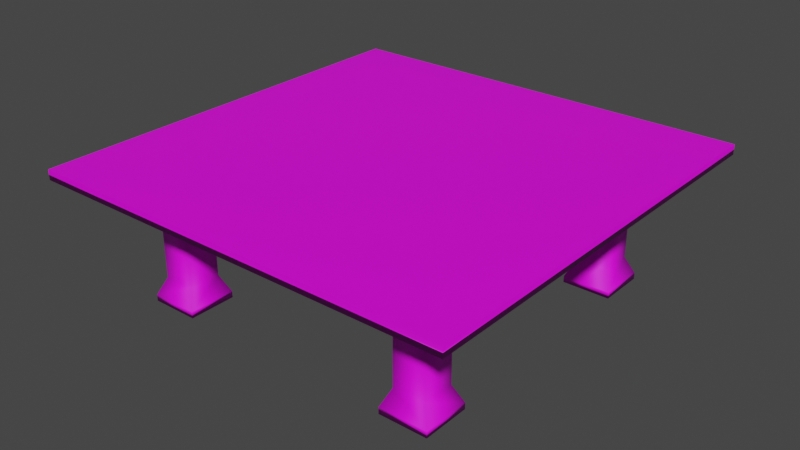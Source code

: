 # Source: table.blend  (saved by Blender 3.3.6; exported with 4.5.12 LTS)
import bpy
from mathutils import Matrix  # noqa: F401  (used for matrix-valued properties, if any)

bpy.ops.wm.read_factory_settings(use_empty=True)
scene = bpy.context.scene
scene.name = 'Scene'

# ---- collections
col_collection = bpy.data.collections.new('Collection'); scene.collection.children.link(col_collection)

# ---- images (referenced by path relative to the original .blend; pixels are not part of the script)
import os
ASSET_DIR = os.environ.get("B2B_ASSET_DIR", "")  # directory of the original .blend (textures are referenced by path, not embedded)
HERE = os.path.dirname(os.path.abspath(__file__))  # packed textures are extracted next to this script under _unpacked/

def load_image(name, relpath, width, height, colorspace="sRGB"):
    """Load a texture the original file referenced (path relative to the .blend, or extracted next to this script)."""
    p = next((c for c in (os.path.join(HERE, relpath), os.path.join(ASSET_DIR, relpath)) if relpath and os.path.exists(c)), "")
    if p:
        img = bpy.data.images.load(p, check_existing=True)
        img.name = name
    else:  # same state as the original file: an image datablock whose file is absent (Cycles renders it pink)
        img = bpy.data.images.new(name, width, height)
        img.source = "FILE"
        img.filepath = "//" + (relpath or name)
    img.colorspace_settings.name = colorspace
    return img
img_wood_texture_jpg_001 = load_image('wood texture.jpg.001', 'wood texture.jpg', 1024, 1024, 'sRGB')

# ---- materials (node trees are filled in below, after node groups)
mat_material = bpy.data.materials.new('Material')
mat_material.alpha_threshold = 0.0
mat_material.use_transparent_shadow = False
mat_material.roughness = 0.5
mat_material.line_color = (0.0, 0.0, 0.0, 1.0)

# ---- material node trees
mat_material.use_nodes = True; mat_material.node_tree.nodes.clear()
_N = mat_material.node_tree.nodes; _L = mat_material.node_tree.links
n0 = _N.new('ShaderNodeOutputMaterial'); n0.name = 'Material Output'; n0.location = (300, 300)
n1 = _N.new('ShaderNodeBsdfPrincipled'); n1.name = 'Principled BSDF'; n1.location = (10, 300)
n1.distribution = 'GGX'
n1.subsurface_method = 'RANDOM_WALK_SKIN'
n1.inputs[3].default_value = 1.45
n1.inputs[27].default_value = (0.0, 0.0, 0.0, 1.0)
n1.inputs[28].default_value = 1.0
n2 = _N.new('ShaderNodeTexImage'); n2.name = 'Image Texture'; n2.location = (-280, 280)
n2.image = img_wood_texture_jpg_001
_L.new(n1.outputs[0], n0.inputs[0])
_L.new(n2.outputs[0], n1.inputs[0])
n0.is_active_output = True

# ---- world
world_world = bpy.data.worlds.new('World'); scene.world = world_world
world_world.use_nodes = True; world_world.node_tree.nodes.clear()
_N = world_world.node_tree.nodes; _L = world_world.node_tree.links
n0 = _N.new('ShaderNodeOutputWorld'); n0.name = 'World Output'; n0.location = (300, 300)
n1 = _N.new('ShaderNodeBackground'); n1.name = 'Background'; n1.location = (10, 300)
n1.inputs[0].default_value = (0.05088, 0.05088, 0.05088, 1.0)
_L.new(n1.outputs[0], n0.inputs[0])
n0.is_active_output = True
world_world.color = (0.05088, 0.05088, 0.05088)
world_world.use_sun_shadow = False
world_world.sun_shadow_jitter_overblur = 0.0

# ---- meshes
me_cube_003 = bpy.data.meshes.new('Cube.003')
me_cube_003.from_pydata([(1.0, 1.0, -1.0), (1.0, 1.0, 1.0), (1.0, 0.0, -1.0), (1.0, 0.25, -1.0), (1.0, 0.5, -1.0), (1.0, 0.75, -1.0), (1.0, 0.75, 1.0), (1.0, 0.5, 1.0), (1.0, 0.25, 1.0), (1.0, 0.0, 1.0), (0.75, 1.0, -1.0), (0.5, 1.0, -1.0), (0.25, 1.0, -1.0), (0.0, 1.0, -1.0), (0.0, 1.0, 1.0), (0.25, 1.0, 1.0), (0.5, 1.0, 1.0), (0.75, 1.0, 1.0), (0.0, 0.75, 1.0), (0.25, 0.75, 1.0), (0.5, 0.75, 1.0), (0.75, 0.75, 1.0), (0.0, 0.5, 1.0), (0.25, 0.5, 1.0), (0.5, 0.5, 1.0), (0.75, 0.5, 1.0), (0.0, 0.25, 1.0), (0.25, 0.25, 1.0), (0.5, 0.25, 1.0), (0.75, 0.25, 1.0), (0.0, 0.0, 1.0), (0.25, 0.0, 1.0), (0.5, 0.0, 1.0), (0.75, 0.0, 1.0), (0.25, 0.75, -1.0), (0.0, 0.75, -1.0), (0.25, 0.5, -1.0), (0.0, 0.5, -1.0), (0.75, 0.25, -1.0), (0.5, 0.25, -1.0), (0.25, 0.25, -1.0), (0.0, 0.25, -1.0), (0.75, 0.0, -1.0), (0.5, 0.0, -1.0), (0.25, 0.0, -1.0), (0.0, 0.0, -1.0), (0.75, 0.5, -1.0), (0.5, 0.5, -1.0), (0.75, 0.75, -1.0), (0.5, 0.75, -1.0), (0.7, 0.7, -6.0), (0.55, 0.7, -6.0), (0.7, 0.55, -6.0), (0.55, 0.55, -6.0), (0.7, 0.7, -21.05), (0.55, 0.7, -21.05), (0.7, 0.55, -21.05), (0.55, 0.55, -21.05), (0.7375, 0.7375, -24.56), (0.5125, 0.7375, -24.56), (0.7375, 0.5125, -24.56), (0.5125, 0.5125, -24.56), (0.7375, 0.7375, -25.84), (0.5125, 0.7375, -25.84), (0.7375, 0.5125, -25.84), (0.5125, 0.5125, -25.84), (-1.0, 1.0, -1.0), (-1.0, 1.0, 1.0), (-1.0, 0.0, -1.0), (-1.0, 0.25, -1.0), (-1.0, 0.5, -1.0), (-1.0, 0.75, -1.0), (-1.0, 0.75, 1.0), (-1.0, 0.5, 1.0), (-1.0, 0.25, 1.0), (-1.0, 0.0, 1.0), (-0.75, 1.0, -1.0), (-0.5, 1.0, -1.0), (-0.25, 1.0, -1.0), (-0.25, 1.0, 1.0), (-0.5, 1.0, 1.0), (-0.75, 1.0, 1.0), (-0.25, 0.75, 1.0), (-0.5, 0.75, 1.0), (-0.75, 0.75, 1.0), (-0.25, 0.5, 1.0), (-0.5, 0.5, 1.0), (-0.75, 0.5, 1.0), (-0.25, 0.25, 1.0), (-0.5, 0.25, 1.0), (-0.75, 0.25, 1.0), (-0.25, 0.0, 1.0), (-0.5, 0.0, 1.0), (-0.75, 0.0, 1.0), (-0.5, 0.75, -1.0), (-0.25, 0.75, -1.0), (-0.5, 0.5, -1.0), (-0.25, 0.5, -1.0), (-0.75, 0.25, -1.0), (-0.5, 0.25, -1.0), (-0.25, 0.25, -1.0), (-0.75, 0.0, -1.0), (-0.5, 0.0, -1.0), (-0.25, 0.0, -1.0), (-0.75, 0.5, -1.0), (-0.75, 0.75, -1.0), (-0.7, 0.7, -6.0), (-0.55, 0.7, -6.0), (-0.7, 0.55, -6.0), (-0.55, 0.55, -6.0), (-0.7, 0.7, -21.05), (-0.55, 0.7, -21.05), (-0.7, 0.55, -21.05), (-0.55, 0.55, -21.05), (-0.7375, 0.7375, -24.56), (-0.5125, 0.7375, -24.56), (-0.7375, 0.5125, -24.56), (-0.5125, 0.5125, -24.56), (-0.7375, 0.7375, -25.84), (-0.5125, 0.7375, -25.84), (-0.7375, 0.5125, -25.84), (-0.5125, 0.5125, -25.84), (1.0, -1.0, -1.0), (1.0, -1.0, 1.0), (1.0, -0.25, -1.0), (1.0, -0.5, -1.0), (1.0, -0.75, -1.0), (1.0, -0.75, 1.0), (1.0, -0.5, 1.0), (1.0, -0.25, 1.0), (0.75, -1.0, -1.0), (0.5, -1.0, -1.0), (0.25, -1.0, -1.0), (0.0, -1.0, -1.0), (0.0, -1.0, 1.0), (0.25, -1.0, 1.0), (0.5, -1.0, 1.0), (0.75, -1.0, 1.0), (0.0, -0.75, 1.0), (0.25, -0.75, 1.0), (0.5, -0.75, 1.0), (0.75, -0.75, 1.0), (0.0, -0.5, 1.0), (0.25, -0.5, 1.0), (0.5, -0.5, 1.0), (0.75, -0.5, 1.0), (0.0, -0.25, 1.0), (0.25, -0.25, 1.0), (0.5, -0.25, 1.0), (0.75, -0.25, 1.0), (0.25, -0.75, -1.0), (0.0, -0.75, -1.0), (0.5, -0.5, -1.0), (0.25, -0.5, -1.0), (0.0, -0.5, -1.0), (0.75, -0.25, -1.0), (0.5, -0.25, -1.0), (0.25, -0.25, -1.0), (0.0, -0.25, -1.0), (0.75, -0.5, -1.0), (0.5, -0.75, -1.0), (0.75, -0.75, -1.0), (0.7, -0.7, -6.0), (0.55, -0.7, -6.0), (0.7, -0.55, -6.0), (0.55, -0.55, -6.0), (0.7, -0.7, -21.05), (0.55, -0.7, -21.05), (0.7, -0.55, -21.05), (0.55, -0.55, -21.05), (0.7375, -0.7375, -24.56), (0.5125, -0.7375, -24.56), (0.7375, -0.5125, -24.56), (0.5125, -0.5125, -24.56), (0.7375, -0.7375, -25.84), (0.5125, -0.7375, -25.84), (0.7375, -0.5125, -25.84), (0.5125, -0.5125, -25.84), (-1.0, -1.0, -1.0), (-1.0, -1.0, 1.0), (-1.0, -0.25, -1.0), (-1.0, -0.5, -1.0), (-1.0, -0.75, -1.0), (-1.0, -0.75, 1.0), (-1.0, -0.5, 1.0), (-1.0, -0.25, 1.0), (-0.75, -1.0, -1.0), (-0.5, -1.0, -1.0), (-0.25, -1.0, -1.0), (-0.25, -1.0, 1.0), (-0.5, -1.0, 1.0), (-0.75, -1.0, 1.0), (-0.25, -0.75, 1.0), (-0.5, -0.75, 1.0), (-0.75, -0.75, 1.0), (-0.25, -0.5, 1.0), (-0.5, -0.5, 1.0), (-0.75, -0.5, 1.0), (-0.25, -0.25, 1.0), (-0.5, -0.25, 1.0), (-0.75, -0.25, 1.0), (-0.25, -0.75, -1.0), (-0.25, -0.5, -1.0), (-0.75, -0.25, -1.0), (-0.5, -0.25, -1.0), (-0.25, -0.25, -1.0), (-0.5, -0.75, -1.0), (-0.5, -0.5, -1.0), (-0.75, -0.75, -1.0), (-0.75, -0.5, -1.0), (-0.7, -0.7, -6.0), (-0.55, -0.7, -6.0), (-0.7, -0.55, -6.0), (-0.55, -0.55, -6.0), (-0.7, -0.7, -21.05), (-0.55, -0.7, -21.05), (-0.7, -0.55, -21.05), (-0.55, -0.55, -21.05), (-0.7375, -0.7375, -24.56), (-0.5125, -0.7375, -24.56), (-0.7375, -0.5125, -24.56), (-0.5125, -0.5125, -24.56), (-0.7375, -0.7375, -25.84), (-0.5125, -0.7375, -25.84), (-0.7375, -0.5125, -25.84), (-0.5125, -0.5125, -25.84)], [], [(10, 17, 1, 0), (10, 0, 5, 48), (48, 5, 4, 46), (46, 4, 3, 38), (38, 3, 2, 42), (0, 1, 6, 5), (5, 6, 7, 4), (4, 7, 8, 3), (3, 8, 9, 2), (41, 40, 44, 45), (40, 39, 43, 44), (39, 38, 42, 43), (37, 36, 40, 41), (36, 47, 39, 40), (47, 46, 38, 39), (35, 34, 36, 37), (34, 49, 47, 36), (13, 12, 34, 35), (12, 11, 49, 34), (11, 10, 48, 49), (8, 29, 33, 9), (29, 28, 32, 33), (28, 27, 31, 32), (27, 26, 30, 31), (7, 25, 29, 8), (25, 24, 28, 29), (24, 23, 27, 28), (23, 22, 26, 27), (6, 21, 25, 7), (21, 20, 24, 25), (20, 19, 23, 24), (19, 18, 22, 23), (1, 17, 21, 6), (17, 16, 20, 21), (16, 15, 19, 20), (15, 14, 18, 19), (13, 14, 15, 12), (12, 15, 16, 11), (11, 16, 17, 10), (49, 48, 50, 51), (50, 52, 56, 54), (48, 46, 52, 50), (46, 47, 53, 52), (47, 49, 51, 53), (57, 55, 59, 61), (52, 53, 57, 56), (53, 51, 55, 57), (51, 50, 54, 55), (58, 60, 64, 62), (55, 54, 58, 59), (54, 56, 60, 58), (56, 57, 61, 60), (63, 62, 64, 65), (60, 61, 65, 64), (61, 59, 63, 65), (59, 58, 62, 63), (76, 66, 67, 81), (76, 105, 71, 66), (105, 104, 70, 71), (104, 98, 69, 70), (98, 101, 68, 69), (66, 71, 72, 67), (71, 70, 73, 72), (70, 69, 74, 73), (69, 68, 75, 74), (41, 45, 103, 100), (100, 103, 102, 99), (99, 102, 101, 98), (37, 41, 100, 97), (97, 100, 99, 96), (96, 99, 98, 104), (35, 37, 97, 95), (95, 97, 96, 94), (13, 35, 95, 78), (78, 95, 94, 77), (77, 94, 105, 76), (74, 75, 93, 90), (90, 93, 92, 89), (89, 92, 91, 88), (88, 91, 30, 26), (73, 74, 90, 87), (87, 90, 89, 86), (86, 89, 88, 85), (85, 88, 26, 22), (72, 73, 87, 84), (84, 87, 86, 83), (83, 86, 85, 82), (82, 85, 22, 18), (67, 72, 84, 81), (81, 84, 83, 80), (80, 83, 82, 79), (79, 82, 18, 14), (13, 78, 79, 14), (78, 77, 80, 79), (77, 76, 81, 80), (94, 107, 106, 105), (106, 110, 112, 108), (105, 106, 108, 104), (104, 108, 109, 96), (96, 109, 107, 94), (113, 117, 115, 111), (108, 112, 113, 109), (109, 113, 111, 107), (107, 111, 110, 106), (114, 118, 120, 116), (111, 115, 114, 110), (110, 114, 116, 112), (112, 116, 117, 113), (119, 121, 120, 118), (116, 120, 121, 117), (117, 121, 119, 115), (115, 119, 118, 114), (130, 122, 123, 137), (130, 161, 126, 122), (161, 159, 125, 126), (159, 155, 124, 125), (155, 42, 2, 124), (122, 126, 127, 123), (126, 125, 128, 127), (125, 124, 129, 128), (124, 2, 9, 129), (158, 45, 44, 157), (157, 44, 43, 156), (156, 43, 42, 155), (154, 158, 157, 153), (153, 157, 156, 152), (152, 156, 155, 159), (151, 154, 153, 150), (150, 153, 152, 160), (133, 151, 150, 132), (132, 150, 160, 131), (131, 160, 161, 130), (129, 9, 33, 149), (149, 33, 32, 148), (148, 32, 31, 147), (147, 31, 30, 146), (128, 129, 149, 145), (145, 149, 148, 144), (144, 148, 147, 143), (143, 147, 146, 142), (127, 128, 145, 141), (141, 145, 144, 140), (140, 144, 143, 139), (139, 143, 142, 138), (123, 127, 141, 137), (137, 141, 140, 136), (136, 140, 139, 135), (135, 139, 138, 134), (133, 132, 135, 134), (132, 131, 136, 135), (131, 130, 137, 136), (160, 163, 162, 161), (162, 166, 168, 164), (161, 162, 164, 159), (159, 164, 165, 152), (152, 165, 163, 160), (169, 173, 171, 167), (164, 168, 169, 165), (165, 169, 167, 163), (163, 167, 166, 162), (170, 174, 176, 172), (167, 171, 170, 166), (166, 170, 172, 168), (168, 172, 173, 169), (175, 177, 176, 174), (172, 176, 177, 173), (173, 177, 175, 171), (171, 175, 174, 170), (186, 191, 179, 178), (186, 178, 182, 208), (208, 182, 181, 209), (209, 181, 180, 203), (203, 180, 68, 101), (178, 179, 183, 182), (182, 183, 184, 181), (181, 184, 185, 180), (180, 185, 75, 68), (158, 205, 103, 45), (205, 204, 102, 103), (204, 203, 101, 102), (154, 202, 205, 158), (202, 207, 204, 205), (207, 209, 203, 204), (151, 201, 202, 154), (201, 206, 207, 202), (133, 188, 201, 151), (188, 187, 206, 201), (187, 186, 208, 206), (185, 200, 93, 75), (200, 199, 92, 93), (199, 198, 91, 92), (198, 146, 30, 91), (184, 197, 200, 185), (197, 196, 199, 200), (196, 195, 198, 199), (195, 142, 146, 198), (183, 194, 197, 184), (194, 193, 196, 197), (193, 192, 195, 196), (192, 138, 142, 195), (179, 191, 194, 183), (191, 190, 193, 194), (190, 189, 192, 193), (189, 134, 138, 192), (133, 134, 189, 188), (188, 189, 190, 187), (187, 190, 191, 186), (206, 208, 210, 211), (210, 212, 216, 214), (208, 209, 212, 210), (209, 207, 213, 212), (207, 206, 211, 213), (217, 215, 219, 221), (212, 213, 217, 216), (213, 211, 215, 217), (211, 210, 214, 215), (218, 220, 224, 222), (215, 214, 218, 219), (214, 216, 220, 218), (216, 217, 221, 220), (223, 222, 224, 225), (220, 221, 225, 224), (221, 219, 223, 225), (219, 218, 222, 223)])
me_cube_003.polygons.foreach_set('use_smooth', [True] * 224)
_uv = me_cube_003.uv_layers.new(name='UVMap')
_uv.uv.foreach_set('vector', [0.1727, 0.1875, 0.1727, 0.09331, 0.1805, 0.09331, 0.1805, 0.1875, 0.02852, 0.6668, 0.02852, 0.655, 0.03635, 0.655, 0.03635, 0.6668, 0.03635, 0.6668, 0.03635, 0.655, 0.04418, 0.655, 0.04418, 0.6668, 0.04418, 0.6668, 0.04418, 0.655, 0.05202, 0.655, 0.05202, 0.6668, 0.05202, 0.6668, 0.05202, 0.655, 0.05985, 0.655, 0.05985, 0.6668, 0.1805, 0.1875, 0.1805, 0.09331, 0.1884, 0.09331, 0.1884, 0.1875, 0.1884, 0.1875, 0.1884, 0.09331, 0.1962, 0.09331, 0.1962, 0.1875, 0.1962, 0.1875, 0.1962, 0.09331, 0.204, 0.09331, 0.204, 0.1875, 0.204, 0.1875, 0.204, 0.09331, 0.2118, 0.09331, 0.2118, 0.1875, 0.05202, 0.7021, 0.05202, 0.6903, 0.05985, 0.6903, 0.05985, 0.7021, 0.05202, 0.6903, 0.05202, 0.6785, 0.05985, 0.6785, 0.05985, 0.6903, 0.05202, 0.6785, 0.05202, 0.6668, 0.05985, 0.6668, 0.05985, 0.6785, 0.04418, 0.7021, 0.04418, 0.6903, 0.05202, 0.6903, 0.05202, 0.7021, 0.04418, 0.6903, 0.04418, 0.6785, 0.05202, 0.6785, 0.05202, 0.6903, 0.04418, 0.6785, 0.04418, 0.6668, 0.05202, 0.6668, 0.05202, 0.6785, 0.03635, 0.7021, 0.03635, 0.6903, 0.04418, 0.6903, 0.04418, 0.7021, 0.03635, 0.6903, 0.03635, 0.6785, 0.04418, 0.6785, 0.04418, 0.6903, 0.02852, 0.7021, 0.02852, 0.6903, 0.03635, 0.6903, 0.03635, 0.7021, 0.02852, 0.6903, 0.02852, 0.6785, 0.03635, 0.6785, 0.03635, 0.6903, 0.02852, 0.6785, 0.02852, 0.6668, 0.03635, 0.6668, 0.03635, 0.6785, 0.05202, 0.9681, 0.05202, 0.9563, 0.05985, 0.9563, 0.05985, 0.9681, 0.05202, 0.9563, 0.05202, 0.9446, 0.05985, 0.9446, 0.05985, 0.9563, 0.05202, 0.9446, 0.05202, 0.9328, 0.05985, 0.9328, 0.05985, 0.9446, 0.05202, 0.9328, 0.05202, 0.921, 0.05985, 0.921, 0.05985, 0.9328, 0.04418, 0.9681, 0.04418, 0.9563, 0.05202, 0.9563, 0.05202, 0.9681, 0.04418, 0.9563, 0.04418, 0.9446, 0.05202, 0.9446, 0.05202, 0.9563, 0.04418, 0.9446, 0.04418, 0.9328, 0.05202, 0.9328, 0.05202, 0.9446, 0.04418, 0.9328, 0.04418, 0.921, 0.05202, 0.921, 0.05202, 0.9328, 0.03635, 0.9681, 0.03635, 0.9563, 0.04418, 0.9563, 0.04418, 0.9681, 0.03635, 0.9563, 0.03635, 0.9446, 0.04418, 0.9446, 0.04418, 0.9563, 0.03635, 0.9446, 0.03635, 0.9328, 0.04418, 0.9328, 0.04418, 0.9446, 0.03635, 0.9328, 0.03635, 0.921, 0.04418, 0.921, 0.04418, 0.9328, 0.02852, 0.9681, 0.02852, 0.9563, 0.03635, 0.9563, 0.03635, 0.9681, 0.02852, 0.9563, 0.02852, 0.9446, 0.03635, 0.9446, 0.03635, 0.9563, 0.02852, 0.9446, 0.02852, 0.9328, 0.03635, 0.9328, 0.03635, 0.9446, 0.02852, 0.9328, 0.02852, 0.921, 0.03635, 0.921, 0.03635, 0.9328, 0.1492, 0.1875, 0.1492, 0.09331, 0.157, 0.09331, 0.157, 0.1875, 0.157, 0.1875, 0.157, 0.09331, 0.1649, 0.09331, 0.1649, 0.1875, 0.1649, 0.1875, 0.1649, 0.09331, 0.1727, 0.09331, 0.1727, 0.1875, 0.9747, 0.9963, 0.9659, 0.9963, 0.9667, 0.7301, 0.972, 0.7301, 0.9667, 0.7301, 0.9614, 0.7301, 0.9616, 0.2709, 0.9669, 0.2709, 0.9659, 0.9963, 0.9571, 0.9962, 0.9614, 0.7301, 0.9667, 0.7301, 0.9571, 0.9962, 0.9483, 0.9957, 0.9561, 0.7299, 0.9614, 0.7301, 0.9836, 0.9959, 0.9747, 0.9963, 0.972, 0.7301, 0.9774, 0.73, 0.9775, 0.2711, 0.9722, 0.271, 0.9754, 0.08478, 0.9833, 0.08503, 0.9614, 0.7301, 0.9561, 0.7299, 0.9563, 0.271, 0.9616, 0.2709, 0.9774, 0.73, 0.972, 0.7301, 0.9722, 0.271, 0.9775, 0.2711, 0.972, 0.7301, 0.9667, 0.7301, 0.9669, 0.2709, 0.9722, 0.271, 0.9675, 0.08466, 0.9596, 0.08467, 0.9597, 0.01693, 0.9677, 0.01697, 0.9722, 0.271, 0.9669, 0.2709, 0.9675, 0.08466, 0.9754, 0.08478, 0.9669, 0.2709, 0.9616, 0.2709, 0.9596, 0.08467, 0.9675, 0.08466, 0.9616, 0.2709, 0.9563, 0.271, 0.9517, 0.08481, 0.9596, 0.08467, 0.9756, 0.01703, 0.9677, 0.01697, 0.9677, 0.00501, 0.9757, 0.005067, 0.9596, 0.08467, 0.9517, 0.08481, 0.9518, 0.0169, 0.9597, 0.01693, 0.9833, 0.08503, 0.9754, 0.08478, 0.9756, 0.01703, 0.9836, 0.0171, 0.9754, 0.08478, 0.9675, 0.08466, 0.9677, 0.01697, 0.9756, 0.01703, 0.1257, 0.1875, 0.1179, 0.1875, 0.1179, 0.09331, 0.1257, 0.09331, 0.02852, 0.7374, 0.03635, 0.7374, 0.03635, 0.7491, 0.02852, 0.7491, 0.03635, 0.7374, 0.04418, 0.7374, 0.04418, 0.7491, 0.03635, 0.7491, 0.04418, 0.7374, 0.05202, 0.7374, 0.05202, 0.7491, 0.04418, 0.7491, 0.05202, 0.7374, 0.05985, 0.7374, 0.05985, 0.7491, 0.05202, 0.7491, 0.1179, 0.1875, 0.11, 0.1875, 0.11, 0.09331, 0.1179, 0.09331, 0.11, 0.1875, 0.1022, 0.1875, 0.1022, 0.09331, 0.11, 0.09331, 0.1022, 0.1875, 0.09436, 0.1875, 0.09436, 0.09331, 0.1022, 0.09331, 0.09436, 0.1875, 0.08653, 0.1875, 0.08653, 0.09331, 0.09436, 0.09331, 0.05202, 0.7021, 0.05985, 0.7021, 0.05985, 0.7138, 0.05202, 0.7138, 0.05202, 0.7138, 0.05985, 0.7138, 0.05985, 0.7256, 0.05202, 0.7256, 0.05202, 0.7256, 0.05985, 0.7256, 0.05985, 0.7374, 0.05202, 0.7374, 0.04418, 0.7021, 0.05202, 0.7021, 0.05202, 0.7138, 0.04418, 0.7138, 0.04418, 0.7138, 0.05202, 0.7138, 0.05202, 0.7256, 0.04418, 0.7256, 0.04418, 0.7256, 0.05202, 0.7256, 0.05202, 0.7374, 0.04418, 0.7374, 0.03635, 0.7021, 0.04418, 0.7021, 0.04418, 0.7138, 0.03635, 0.7138, 0.03635, 0.7138, 0.04418, 0.7138, 0.04418, 0.7256, 0.03635, 0.7256, 0.02852, 0.7021, 0.03635, 0.7021, 0.03635, 0.7138, 0.02852, 0.7138, 0.02852, 0.7138, 0.03635, 0.7138, 0.03635, 0.7256, 0.02852, 0.7256, 0.02852, 0.7256, 0.03635, 0.7256, 0.03635, 0.7374, 0.02852, 0.7374, 0.05202, 0.8739, 0.05985, 0.8739, 0.05985, 0.8857, 0.05202, 0.8857, 0.05202, 0.8857, 0.05985, 0.8857, 0.05985, 0.8975, 0.05202, 0.8975, 0.05202, 0.8975, 0.05985, 0.8975, 0.05985, 0.9092, 0.05202, 0.9092, 0.05202, 0.9092, 0.05985, 0.9092, 0.05985, 0.921, 0.05202, 0.921, 0.04418, 0.8739, 0.05202, 0.8739, 0.05202, 0.8857, 0.04418, 0.8857, 0.04418, 0.8857, 0.05202, 0.8857, 0.05202, 0.8975, 0.04418, 0.8975, 0.04418, 0.8975, 0.05202, 0.8975, 0.05202, 0.9092, 0.04418, 0.9092, 0.04418, 0.9092, 0.05202, 0.9092, 0.05202, 0.921, 0.04418, 0.921, 0.03635, 0.8739, 0.04418, 0.8739, 0.04418, 0.8857, 0.03635, 0.8857, 0.03635, 0.8857, 0.04418, 0.8857, 0.04418, 0.8975, 0.03635, 0.8975, 0.03635, 0.8975, 0.04418, 0.8975, 0.04418, 0.9092, 0.03635, 0.9092, 0.03635, 0.9092, 0.04418, 0.9092, 0.04418, 0.921, 0.03635, 0.921, 0.02852, 0.8739, 0.03635, 0.8739, 0.03635, 0.8857, 0.02852, 0.8857, 0.02852, 0.8857, 0.03635, 0.8857, 0.03635, 0.8975, 0.02852, 0.8975, 0.02852, 0.8975, 0.03635, 0.8975, 0.03635, 0.9092, 0.02852, 0.9092, 0.02852, 0.9092, 0.03635, 0.9092, 0.03635, 0.921, 0.02852, 0.921, 0.1492, 0.1875, 0.1414, 0.1875, 0.1414, 0.09331, 0.1492, 0.09331, 0.1414, 0.1875, 0.1335, 0.1875, 0.1335, 0.09331, 0.1414, 0.09331, 0.1335, 0.1875, 0.1257, 0.1875, 0.1257, 0.09331, 0.1335, 0.09331, 0.7378, 0.01358, 0.7352, 0.2748, 0.7299, 0.2748, 0.7292, 0.01351, 0.7299, 0.2748, 0.7301, 0.7255, 0.7249, 0.7255, 0.7247, 0.2749, 0.7292, 0.01351, 0.7299, 0.2748, 0.7247, 0.2749, 0.7205, 0.0137, 0.7205, 0.0137, 0.7247, 0.2749, 0.7195, 0.275, 0.7119, 0.01414, 0.7465, 0.01391, 0.7404, 0.2749, 0.7352, 0.2748, 0.7378, 0.01358, 0.7405, 0.7253, 0.7462, 0.908, 0.7384, 0.9082, 0.7353, 0.7255, 0.7247, 0.2749, 0.7249, 0.7255, 0.7197, 0.7254, 0.7195, 0.275, 0.7404, 0.2749, 0.7405, 0.7253, 0.7353, 0.7255, 0.7352, 0.2748, 0.7352, 0.2748, 0.7353, 0.7255, 0.7301, 0.7255, 0.7299, 0.2748, 0.7307, 0.9083, 0.7309, 0.9747, 0.723, 0.9748, 0.7229, 0.9083, 0.7353, 0.7255, 0.7384, 0.9082, 0.7307, 0.9083, 0.7301, 0.7255, 0.7301, 0.7255, 0.7307, 0.9083, 0.7229, 0.9083, 0.7249, 0.7255, 0.7249, 0.7255, 0.7229, 0.9083, 0.7151, 0.9082, 0.7197, 0.7254, 0.7387, 0.9747, 0.7387, 0.9864, 0.7309, 0.9865, 0.7309, 0.9747, 0.7229, 0.9083, 0.723, 0.9748, 0.7153, 0.9748, 0.7151, 0.9082, 0.7462, 0.908, 0.7465, 0.9746, 0.7387, 0.9747, 0.7384, 0.9082, 0.7384, 0.9082, 0.7387, 0.9747, 0.7309, 0.9747, 0.7307, 0.9083, 0.251, 0.1875, 0.2432, 0.1875, 0.2432, 0.09331, 0.251, 0.09331, 0.09118, 0.6668, 0.08335, 0.6668, 0.08335, 0.655, 0.09118, 0.655, 0.08335, 0.6668, 0.07551, 0.6668, 0.07551, 0.655, 0.08335, 0.655, 0.07551, 0.6668, 0.06768, 0.6668, 0.06768, 0.655, 0.07551, 0.655, 0.06768, 0.6668, 0.05985, 0.6668, 0.05985, 0.655, 0.06768, 0.655, 0.2432, 0.1875, 0.2353, 0.1875, 0.2353, 0.09331, 0.2432, 0.09331, 0.2353, 0.1875, 0.2275, 0.1875, 0.2275, 0.09331, 0.2353, 0.09331, 0.2275, 0.1875, 0.2197, 0.1875, 0.2197, 0.09331, 0.2275, 0.09331, 0.2197, 0.1875, 0.2118, 0.1875, 0.2118, 0.09331, 0.2197, 0.09331, 0.06768, 0.7021, 0.05985, 0.7021, 0.05985, 0.6903, 0.06768, 0.6903, 0.06768, 0.6903, 0.05985, 0.6903, 0.05985, 0.6785, 0.06768, 0.6785, 0.06768, 0.6785, 0.05985, 0.6785, 0.05985, 0.6668, 0.06768, 0.6668, 0.07551, 0.7021, 0.06768, 0.7021, 0.06768, 0.6903, 0.07551, 0.6903, 0.07551, 0.6903, 0.06768, 0.6903, 0.06768, 0.6785, 0.07551, 0.6785, 0.07551, 0.6785, 0.06768, 0.6785, 0.06768, 0.6668, 0.07551, 0.6668, 0.08335, 0.7021, 0.07551, 0.7021, 0.07551, 0.6903, 0.08335, 0.6903, 0.08335, 0.6903, 0.07551, 0.6903, 0.07551, 0.6785, 0.08335, 0.6785, 0.09118, 0.7021, 0.08335, 0.7021, 0.08335, 0.6903, 0.09118, 0.6903, 0.09118, 0.6903, 0.08335, 0.6903, 0.08335, 0.6785, 0.09118, 0.6785, 0.09118, 0.6785, 0.08335, 0.6785, 0.08335, 0.6668, 0.09118, 0.6668, 0.06768, 0.9681, 0.05985, 0.9681, 0.05985, 0.9563, 0.06768, 0.9563, 0.06768, 0.9563, 0.05985, 0.9563, 0.05985, 0.9446, 0.06768, 0.9446, 0.06768, 0.9446, 0.05985, 0.9446, 0.05985, 0.9328, 0.06768, 0.9328, 0.06768, 0.9328, 0.05985, 0.9328, 0.05985, 0.921, 0.06768, 0.921, 0.07551, 0.9681, 0.06768, 0.9681, 0.06768, 0.9563, 0.07551, 0.9563, 0.07551, 0.9563, 0.06768, 0.9563, 0.06768, 0.9446, 0.07551, 0.9446, 0.07551, 0.9446, 0.06768, 0.9446, 0.06768, 0.9328, 0.07551, 0.9328, 0.07551, 0.9328, 0.06768, 0.9328, 0.06768, 0.921, 0.07551, 0.921, 0.08335, 0.9681, 0.07551, 0.9681, 0.07551, 0.9563, 0.08335, 0.9563, 0.08335, 0.9563, 0.07551, 0.9563, 0.07551, 0.9446, 0.08335, 0.9446, 0.08335, 0.9446, 0.07551, 0.9446, 0.07551, 0.9328, 0.08335, 0.9328, 0.08335, 0.9328, 0.07551, 0.9328, 0.07551, 0.921, 0.08335, 0.921, 0.09118, 0.9681, 0.08335, 0.9681, 0.08335, 0.9563, 0.09118, 0.9563, 0.09118, 0.9563, 0.08335, 0.9563, 0.08335, 0.9446, 0.09118, 0.9446, 0.09118, 0.9446, 0.08335, 0.9446, 0.08335, 0.9328, 0.09118, 0.9328, 0.09118, 0.9328, 0.08335, 0.9328, 0.08335, 0.921, 0.09118, 0.921, 0.2745, 0.1875, 0.2667, 0.1875, 0.2667, 0.09331, 0.2745, 0.09331, 0.2667, 0.1875, 0.2588, 0.1875, 0.2588, 0.09331, 0.2667, 0.09331, 0.2588, 0.1875, 0.251, 0.1875, 0.251, 0.09331, 0.2588, 0.09331, 0.6001, 0.01009, 0.5975, 0.2703, 0.5923, 0.2703, 0.5915, 0.01002, 0.5923, 0.2703, 0.5925, 0.7193, 0.5873, 0.7193, 0.5871, 0.2704, 0.5915, 0.01002, 0.5923, 0.2703, 0.5871, 0.2704, 0.5829, 0.01021, 0.5829, 0.01021, 0.5871, 0.2704, 0.5819, 0.2705, 0.5743, 0.01066, 0.6088, 0.01042, 0.6027, 0.2704, 0.5975, 0.2703, 0.6001, 0.01009, 0.6029, 0.7191, 0.6085, 0.9011, 0.6008, 0.9013, 0.5977, 0.7193, 0.5871, 0.2704, 0.5873, 0.7193, 0.5821, 0.7192, 0.5819, 0.2705, 0.6027, 0.2704, 0.6029, 0.7191, 0.5977, 0.7193, 0.5975, 0.2703, 0.5975, 0.2703, 0.5977, 0.7193, 0.5925, 0.7193, 0.5923, 0.2703, 0.593, 0.9014, 0.5932, 0.9676, 0.5854, 0.9676, 0.5853, 0.9014, 0.5977, 0.7193, 0.6008, 0.9013, 0.593, 0.9014, 0.5925, 0.7193, 0.5925, 0.7193, 0.593, 0.9014, 0.5853, 0.9014, 0.5873, 0.7193, 0.5873, 0.7193, 0.5853, 0.9014, 0.5776, 0.9013, 0.5821, 0.7192, 0.601, 0.9675, 0.601, 0.9792, 0.5933, 0.9793, 0.5932, 0.9676, 0.5853, 0.9014, 0.5854, 0.9676, 0.5777, 0.9677, 0.5776, 0.9013, 0.6085, 0.9011, 0.6088, 0.9675, 0.601, 0.9675, 0.6008, 0.9013, 0.6008, 0.9013, 0.601, 0.9675, 0.5932, 0.9676, 0.593, 0.9014, 0.298, 0.1875, 0.298, 0.09331, 0.3058, 0.09331, 0.3058, 0.1875, 0.09118, 0.7374, 0.09118, 0.7491, 0.08335, 0.7491, 0.08335, 0.7374, 0.08335, 0.7374, 0.08335, 0.7491, 0.07551, 0.7491, 0.07551, 0.7374, 0.07551, 0.7374, 0.07551, 0.7491, 0.06768, 0.7491, 0.06768, 0.7374, 0.06768, 0.7374, 0.06768, 0.7491, 0.05985, 0.7491, 0.05985, 0.7374, 0.0552, 0.1875, 0.0552, 0.09331, 0.06303, 0.09331, 0.06303, 0.1875, 0.06303, 0.1875, 0.06303, 0.09331, 0.07087, 0.09331, 0.07087, 0.1875, 0.07087, 0.1875, 0.07087, 0.09331, 0.0787, 0.09331, 0.0787, 0.1875, 0.0787, 0.1875, 0.0787, 0.09331, 0.08653, 0.09331, 0.08653, 0.1875, 0.06768, 0.7021, 0.06768, 0.7138, 0.05985, 0.7138, 0.05985, 0.7021, 0.06768, 0.7138, 0.06768, 0.7256, 0.05985, 0.7256, 0.05985, 0.7138, 0.06768, 0.7256, 0.06768, 0.7374, 0.05985, 0.7374, 0.05985, 0.7256, 0.07551, 0.7021, 0.07551, 0.7138, 0.06768, 0.7138, 0.06768, 0.7021, 0.07551, 0.7138, 0.07551, 0.7256, 0.06768, 0.7256, 0.06768, 0.7138, 0.07551, 0.7256, 0.07551, 0.7374, 0.06768, 0.7374, 0.06768, 0.7256, 0.08335, 0.7021, 0.08335, 0.7138, 0.07551, 0.7138, 0.07551, 0.7021, 0.08335, 0.7138, 0.08335, 0.7256, 0.07551, 0.7256, 0.07551, 0.7138, 0.09118, 0.7021, 0.09118, 0.7138, 0.08335, 0.7138, 0.08335, 0.7021, 0.09118, 0.7138, 0.09118, 0.7256, 0.08335, 0.7256, 0.08335, 0.7138, 0.09118, 0.7256, 0.09118, 0.7374, 0.08335, 0.7374, 0.08335, 0.7256, 0.06768, 0.8739, 0.06768, 0.8857, 0.05985, 0.8857, 0.05985, 0.8739, 0.06768, 0.8857, 0.06768, 0.8975, 0.05985, 0.8975, 0.05985, 0.8857, 0.06768, 0.8975, 0.06768, 0.9092, 0.05985, 0.9092, 0.05985, 0.8975, 0.06768, 0.9092, 0.06768, 0.921, 0.05985, 0.921, 0.05985, 0.9092, 0.07551, 0.8739, 0.07551, 0.8857, 0.06768, 0.8857, 0.06768, 0.8739, 0.07551, 0.8857, 0.07551, 0.8975, 0.06768, 0.8975, 0.06768, 0.8857, 0.07551, 0.8975, 0.07551, 0.9092, 0.06768, 0.9092, 0.06768, 0.8975, 0.07551, 0.9092, 0.07551, 0.921, 0.06768, 0.921, 0.06768, 0.9092, 0.08335, 0.8739, 0.08335, 0.8857, 0.07551, 0.8857, 0.07551, 0.8739, 0.08335, 0.8857, 0.08335, 0.8975, 0.07551, 0.8975, 0.07551, 0.8857, 0.08335, 0.8975, 0.08335, 0.9092, 0.07551, 0.9092, 0.07551, 0.8975, 0.08335, 0.9092, 0.08335, 0.921, 0.07551, 0.921, 0.07551, 0.9092, 0.09118, 0.8739, 0.09118, 0.8857, 0.08335, 0.8857, 0.08335, 0.8739, 0.09118, 0.8857, 0.09118, 0.8975, 0.08335, 0.8975, 0.08335, 0.8857, 0.09118, 0.8975, 0.09118, 0.9092, 0.08335, 0.9092, 0.08335, 0.8975, 0.09118, 0.9092, 0.09118, 0.921, 0.08335, 0.921, 0.08335, 0.9092, 0.2745, 0.1875, 0.2745, 0.09331, 0.2823, 0.09331, 0.2823, 0.1875, 0.2823, 0.1875, 0.2823, 0.09331, 0.2902, 0.09331, 0.2902, 0.1875, 0.2902, 0.1875, 0.2902, 0.09331, 0.298, 0.09331, 0.298, 0.1875, 0.8685, 0.9915, 0.8598, 0.9916, 0.8606, 0.7285, 0.8658, 0.7285, 0.8606, 0.7285, 0.8553, 0.7284, 0.8555, 0.2747, 0.8608, 0.2747, 0.8598, 0.9916, 0.8511, 0.9914, 0.8553, 0.7284, 0.8606, 0.7285, 0.8511, 0.9914, 0.8424, 0.9909, 0.8501, 0.7283, 0.8553, 0.7284, 0.8772, 0.9912, 0.8685, 0.9915, 0.8658, 0.7285, 0.8711, 0.7284, 0.8713, 0.275, 0.866, 0.2748, 0.8691, 0.09081, 0.8769, 0.09106, 0.8553, 0.7284, 0.8501, 0.7283, 0.8503, 0.2748, 0.8555, 0.2747, 0.8711, 0.7284, 0.8658, 0.7285, 0.866, 0.2748, 0.8713, 0.275, 0.8658, 0.7285, 0.8606, 0.7285, 0.8608, 0.2747, 0.866, 0.2748, 0.8613, 0.09069, 0.8535, 0.0907, 0.8536, 0.02377, 0.8615, 0.02381, 0.866, 0.2748, 0.8608, 0.2747, 0.8613, 0.09069, 0.8691, 0.09081, 0.8608, 0.2747, 0.8555, 0.2747, 0.8535, 0.0907, 0.8613, 0.09069, 0.8555, 0.2747, 0.8503, 0.2748, 0.8457, 0.09084, 0.8535, 0.0907, 0.8694, 0.02386, 0.8615, 0.02381, 0.8615, 0.01198, 0.8694, 0.01204, 0.8535, 0.0907, 0.8457, 0.09084, 0.8458, 0.02374, 0.8536, 0.02377, 0.8769, 0.09106, 0.8691, 0.09081, 0.8694, 0.02386, 0.8772, 0.02393, 0.8691, 0.09081, 0.8613, 0.09069, 0.8615, 0.02381, 0.8694, 0.02386])
me_cube_003.materials.append(mat_material)
me_cube_003.update()

# ---- objects
ob_table = bpy.data.objects.new('Table', me_cube_003)

# ---- transforms, parenting, visibility, modifiers, constraints
ob_table.location = (0.0, 0.0, 0.0)
ob_table.scale = (0.85, 0.85, 0.02)

# ---- collection membership
col_collection.objects.link(ob_table)

# ---- scene / render settings (as saved in the file)
scene.frame_start = 1; scene.frame_end = 250; scene.frame_set(0)
scene.render.engine = 'BLENDER_EEVEE_NEXT'
scene.cycles.sampling_pattern = 'TABULATED_SOBOL'
scene.cycles.use_light_tree = False
scene.view_settings.view_transform = 'Filmic'
bpy.context.view_layer.update()

# ---- added for rendering (the .blend has no active camera and no usable light): camera, sun
cam_auto = bpy.data.cameras.new('AutoCamera')
cam_auto.lens = 50.0
cam_auto.sensor_width = 36.0
cam_auto.clip_end = 1000.0
ob_auto_camera = bpy.data.objects.new('AutoCamera', cam_auto)
scene.collection.objects.link(ob_auto_camera)
ob_auto_camera.location = (2.27915, -2.73498, 1.57496)
ob_auto_camera.rotation_euler = (1.09748, -7.21219e-08, 0.694738)
scene.camera = ob_auto_camera
light_auto_sun = bpy.data.lights.new('AutoSun', 'SUN')
light_auto_sun.energy = 3.0
light_auto_sun.angle = 0.0523599
ob_auto_sun = bpy.data.objects.new('AutoSun', light_auto_sun)
scene.collection.objects.link(ob_auto_sun)
ob_auto_sun.rotation_euler = (0.872665, 0.174533, 0.523599)
bpy.context.view_layer.update()
